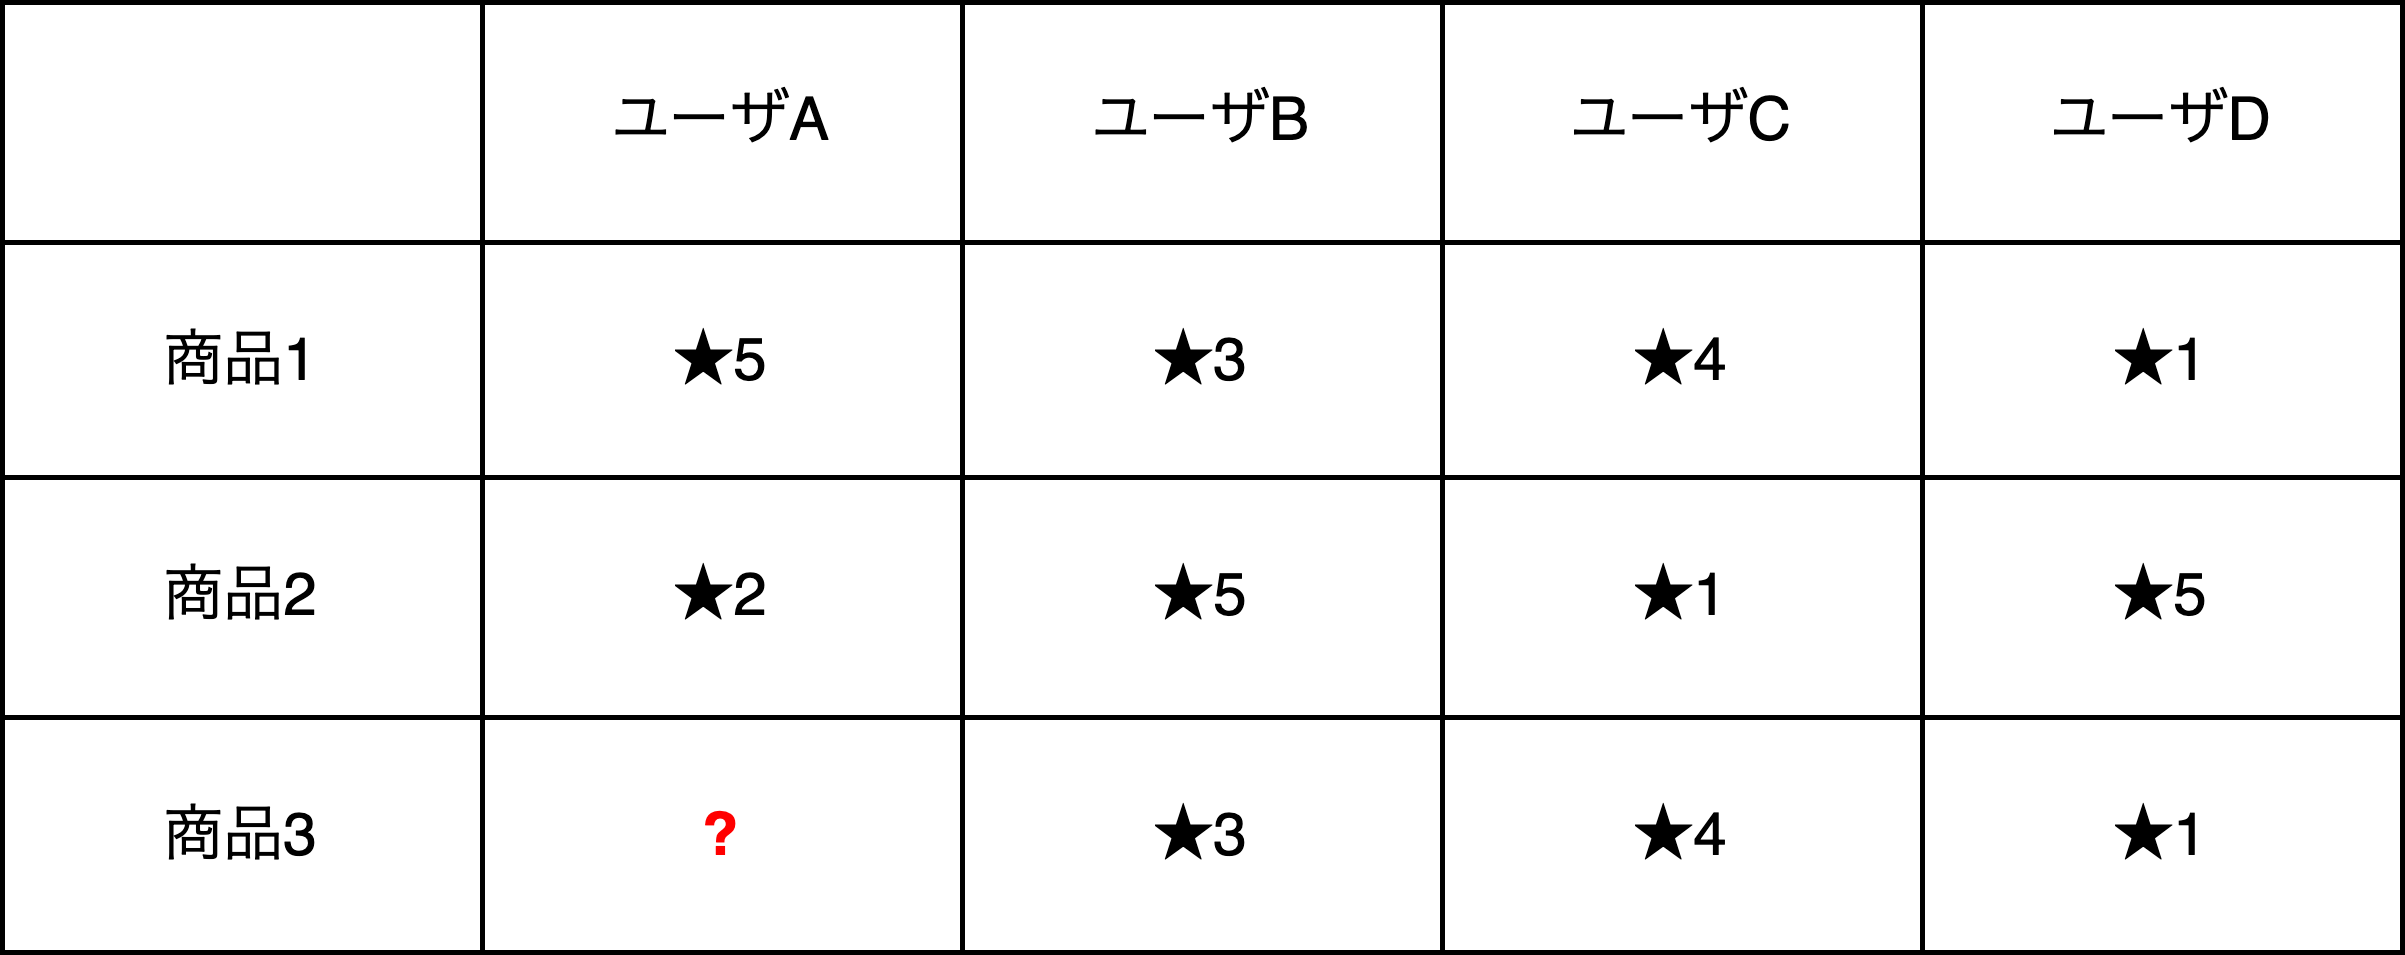

The diagram above was exported from draw.io. Its source (the exported page's mxGraphModel, read from the mxfile embedded in the PNG):
<mxGraphModel dx="894" dy="550" grid="1" gridSize="10" guides="1" tooltips="1" connect="1" arrows="1" fold="1" page="1" pageScale="1" pageWidth="827" pageHeight="1169" math="0" shadow="0">
  <root>
    <mxCell id="0" />
    <mxCell id="1" parent="0" />
    <mxCell id="38" value="" style="shape=table;startSize=0;container=1;collapsible=0;childLayout=tableLayout;" parent="1" vertex="1">
      <mxGeometry x="120" y="160" width="480" height="190" as="geometry" />
    </mxCell>
    <mxCell id="39" value="" style="shape=tableRow;horizontal=0;startSize=0;swimlaneHead=0;swimlaneBody=0;top=0;left=0;bottom=0;right=0;collapsible=0;dropTarget=0;fillColor=none;points=[[0,0.5],[1,0.5]];portConstraint=eastwest;" parent="38" vertex="1">
      <mxGeometry width="480" height="48" as="geometry" />
    </mxCell>
    <mxCell id="40" value="" style="shape=partialRectangle;html=1;whiteSpace=wrap;connectable=0;overflow=hidden;fillColor=none;top=0;left=0;bottom=0;right=0;pointerEvents=1;" parent="39" vertex="1">
      <mxGeometry width="96" height="48" as="geometry">
        <mxRectangle width="96" height="48" as="alternateBounds" />
      </mxGeometry>
    </mxCell>
    <mxCell id="41" value="ユーザA" style="shape=partialRectangle;html=1;whiteSpace=wrap;connectable=0;overflow=hidden;fillColor=none;top=0;left=0;bottom=0;right=0;pointerEvents=1;" parent="39" vertex="1">
      <mxGeometry x="96" width="96" height="48" as="geometry">
        <mxRectangle width="96" height="48" as="alternateBounds" />
      </mxGeometry>
    </mxCell>
    <mxCell id="42" value="ユーザB" style="shape=partialRectangle;html=1;whiteSpace=wrap;connectable=0;overflow=hidden;fillColor=none;top=0;left=0;bottom=0;right=0;pointerEvents=1;" parent="39" vertex="1">
      <mxGeometry x="192" width="96" height="48" as="geometry">
        <mxRectangle width="96" height="48" as="alternateBounds" />
      </mxGeometry>
    </mxCell>
    <mxCell id="43" value="ユーザC" style="shape=partialRectangle;html=1;whiteSpace=wrap;connectable=0;overflow=hidden;fillColor=none;top=0;left=0;bottom=0;right=0;pointerEvents=1;" parent="39" vertex="1">
      <mxGeometry x="288" width="96" height="48" as="geometry">
        <mxRectangle width="96" height="48" as="alternateBounds" />
      </mxGeometry>
    </mxCell>
    <mxCell id="44" value="ユーザD" style="shape=partialRectangle;html=1;whiteSpace=wrap;connectable=0;overflow=hidden;fillColor=none;top=0;left=0;bottom=0;right=0;pointerEvents=1;" parent="39" vertex="1">
      <mxGeometry x="384" width="96" height="48" as="geometry">
        <mxRectangle width="96" height="48" as="alternateBounds" />
      </mxGeometry>
    </mxCell>
    <mxCell id="45" value="" style="shape=tableRow;horizontal=0;startSize=0;swimlaneHead=0;swimlaneBody=0;top=0;left=0;bottom=0;right=0;collapsible=0;dropTarget=0;fillColor=none;points=[[0,0.5],[1,0.5]];portConstraint=eastwest;" parent="38" vertex="1">
      <mxGeometry y="48" width="480" height="47" as="geometry" />
    </mxCell>
    <mxCell id="46" value="商品1" style="shape=partialRectangle;html=1;whiteSpace=wrap;connectable=0;overflow=hidden;fillColor=none;top=0;left=0;bottom=0;right=0;pointerEvents=1;" parent="45" vertex="1">
      <mxGeometry width="96" height="47" as="geometry">
        <mxRectangle width="96" height="47" as="alternateBounds" />
      </mxGeometry>
    </mxCell>
    <mxCell id="47" value="★5" style="shape=partialRectangle;html=1;whiteSpace=wrap;connectable=0;overflow=hidden;fillColor=none;top=0;left=0;bottom=0;right=0;pointerEvents=1;" parent="45" vertex="1">
      <mxGeometry x="96" width="96" height="47" as="geometry">
        <mxRectangle width="96" height="47" as="alternateBounds" />
      </mxGeometry>
    </mxCell>
    <mxCell id="48" value="★3" style="shape=partialRectangle;html=1;whiteSpace=wrap;connectable=0;overflow=hidden;fillColor=none;top=0;left=0;bottom=0;right=0;pointerEvents=1;" parent="45" vertex="1">
      <mxGeometry x="192" width="96" height="47" as="geometry">
        <mxRectangle width="96" height="47" as="alternateBounds" />
      </mxGeometry>
    </mxCell>
    <mxCell id="49" value="★4" style="shape=partialRectangle;html=1;whiteSpace=wrap;connectable=0;overflow=hidden;fillColor=none;top=0;left=0;bottom=0;right=0;pointerEvents=1;" parent="45" vertex="1">
      <mxGeometry x="288" width="96" height="47" as="geometry">
        <mxRectangle width="96" height="47" as="alternateBounds" />
      </mxGeometry>
    </mxCell>
    <mxCell id="50" value="★1" style="shape=partialRectangle;html=1;whiteSpace=wrap;connectable=0;overflow=hidden;fillColor=none;top=0;left=0;bottom=0;right=0;pointerEvents=1;" parent="45" vertex="1">
      <mxGeometry x="384" width="96" height="47" as="geometry">
        <mxRectangle width="96" height="47" as="alternateBounds" />
      </mxGeometry>
    </mxCell>
    <mxCell id="51" value="" style="shape=tableRow;horizontal=0;startSize=0;swimlaneHead=0;swimlaneBody=0;top=0;left=0;bottom=0;right=0;collapsible=0;dropTarget=0;fillColor=none;points=[[0,0.5],[1,0.5]];portConstraint=eastwest;" parent="38" vertex="1">
      <mxGeometry y="95" width="480" height="48" as="geometry" />
    </mxCell>
    <mxCell id="52" value="商品2" style="shape=partialRectangle;html=1;whiteSpace=wrap;connectable=0;overflow=hidden;fillColor=none;top=0;left=0;bottom=0;right=0;pointerEvents=1;" parent="51" vertex="1">
      <mxGeometry width="96" height="48" as="geometry">
        <mxRectangle width="96" height="48" as="alternateBounds" />
      </mxGeometry>
    </mxCell>
    <mxCell id="53" value="★2" style="shape=partialRectangle;html=1;whiteSpace=wrap;connectable=0;overflow=hidden;fillColor=none;top=0;left=0;bottom=0;right=0;pointerEvents=1;" parent="51" vertex="1">
      <mxGeometry x="96" width="96" height="48" as="geometry">
        <mxRectangle width="96" height="48" as="alternateBounds" />
      </mxGeometry>
    </mxCell>
    <mxCell id="54" value="★5" style="shape=partialRectangle;html=1;whiteSpace=wrap;connectable=0;overflow=hidden;fillColor=none;top=0;left=0;bottom=0;right=0;pointerEvents=1;" parent="51" vertex="1">
      <mxGeometry x="192" width="96" height="48" as="geometry">
        <mxRectangle width="96" height="48" as="alternateBounds" />
      </mxGeometry>
    </mxCell>
    <mxCell id="55" value="★1" style="shape=partialRectangle;html=1;whiteSpace=wrap;connectable=0;overflow=hidden;fillColor=none;top=0;left=0;bottom=0;right=0;pointerEvents=1;" parent="51" vertex="1">
      <mxGeometry x="288" width="96" height="48" as="geometry">
        <mxRectangle width="96" height="48" as="alternateBounds" />
      </mxGeometry>
    </mxCell>
    <mxCell id="56" value="★5" style="shape=partialRectangle;html=1;whiteSpace=wrap;connectable=0;overflow=hidden;fillColor=none;top=0;left=0;bottom=0;right=0;pointerEvents=1;" parent="51" vertex="1">
      <mxGeometry x="384" width="96" height="48" as="geometry">
        <mxRectangle width="96" height="48" as="alternateBounds" />
      </mxGeometry>
    </mxCell>
    <mxCell id="57" value="" style="shape=tableRow;horizontal=0;startSize=0;swimlaneHead=0;swimlaneBody=0;top=0;left=0;bottom=0;right=0;collapsible=0;dropTarget=0;fillColor=none;points=[[0,0.5],[1,0.5]];portConstraint=eastwest;" parent="38" vertex="1">
      <mxGeometry y="143" width="480" height="47" as="geometry" />
    </mxCell>
    <mxCell id="58" value="商品3" style="shape=partialRectangle;html=1;whiteSpace=wrap;connectable=0;overflow=hidden;fillColor=none;top=0;left=0;bottom=0;right=0;pointerEvents=1;" parent="57" vertex="1">
      <mxGeometry width="96" height="47" as="geometry">
        <mxRectangle width="96" height="47" as="alternateBounds" />
      </mxGeometry>
    </mxCell>
    <mxCell id="59" value="&lt;b&gt;&lt;font color=&quot;#ff0000&quot;&gt;?&lt;/font&gt;&lt;/b&gt;" style="shape=partialRectangle;html=1;whiteSpace=wrap;connectable=0;overflow=hidden;fillColor=none;top=0;left=0;bottom=0;right=0;pointerEvents=1;" parent="57" vertex="1">
      <mxGeometry x="96" width="96" height="47" as="geometry">
        <mxRectangle width="96" height="47" as="alternateBounds" />
      </mxGeometry>
    </mxCell>
    <mxCell id="60" value="★3" style="shape=partialRectangle;html=1;whiteSpace=wrap;connectable=0;overflow=hidden;fillColor=none;top=0;left=0;bottom=0;right=0;pointerEvents=1;" parent="57" vertex="1">
      <mxGeometry x="192" width="96" height="47" as="geometry">
        <mxRectangle width="96" height="47" as="alternateBounds" />
      </mxGeometry>
    </mxCell>
    <mxCell id="61" value="★4" style="shape=partialRectangle;html=1;whiteSpace=wrap;connectable=0;overflow=hidden;fillColor=none;top=0;left=0;bottom=0;right=0;pointerEvents=1;" parent="57" vertex="1">
      <mxGeometry x="288" width="96" height="47" as="geometry">
        <mxRectangle width="96" height="47" as="alternateBounds" />
      </mxGeometry>
    </mxCell>
    <mxCell id="62" value="★1" style="shape=partialRectangle;html=1;whiteSpace=wrap;connectable=0;overflow=hidden;fillColor=none;top=0;left=0;bottom=0;right=0;pointerEvents=1;" parent="57" vertex="1">
      <mxGeometry x="384" width="96" height="47" as="geometry">
        <mxRectangle width="96" height="47" as="alternateBounds" />
      </mxGeometry>
    </mxCell>
  </root>
</mxGraphModel>